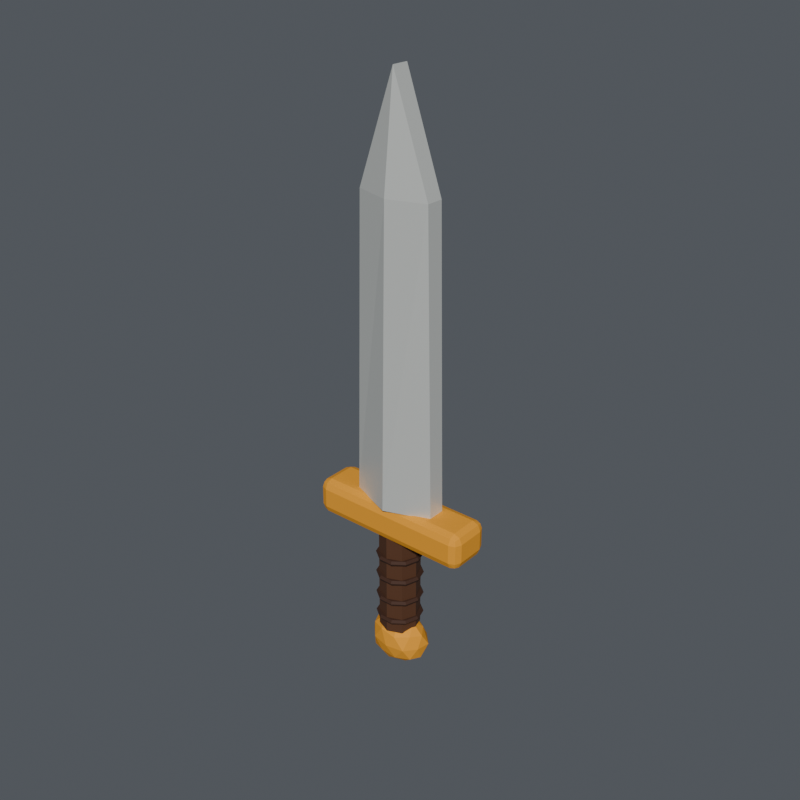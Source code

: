 # Source: sword.blend  (saved by Blender 5.2.45; exported with 4.5.12 LTS)
import bpy
from mathutils import Matrix  # noqa: F401  (used for matrix-valued properties, if any)

bpy.ops.wm.read_factory_settings(use_empty=True)
scene = bpy.context.scene
scene.name = 'sword'

# ---- collections
col_knight = bpy.data.collections.new('knight'); scene.collection.children.link(col_knight)
col_equipment = bpy.data.collections.new('EQUIPMENT'); scene.collection.children.link(col_equipment)
col_display_terrain = bpy.data.collections.new('DISPLAY_TERRAIN'); scene.collection.children.link(col_display_terrain)
col_studio___excluded_from_game_exports = bpy.data.collections.new('STUDIO — excluded from game exports'); scene.collection.children.link(col_studio___excluded_from_game_exports)

# ---- materials (node trees are filled in below, after node groups)
mat_leather = bpy.data.materials.new('leather')
mat_leather.diffuse_color = (0.09463, 0.03468, 0.01251, 1.0)
mat_wood_dark = bpy.data.materials.new('wood_dark')
mat_wood_dark.diffuse_color = (0.0529, 0.01848, 0.007851, 1.0)
mat_gold = bpy.data.materials.new('gold')
mat_gold.diffuse_color = (0.9114, 0.3801, 0.01961, 1.0)
mat_silver_light = bpy.data.materials.new('silver_light')
mat_silver_light.diffuse_color = (0.7484, 0.7678, 0.7293, 1.0)

# ---- material node trees
mat_leather.use_nodes = True; mat_leather.node_tree.nodes.clear()
_N = mat_leather.node_tree.nodes; _L = mat_leather.node_tree.links
n0 = _N.new('ShaderNodeBsdfPrincipled'); n0.name = 'Principled BSDF'; n0.location = (-200, 100)
n0.inputs[0].default_value = (0.09463, 0.03468, 0.01251, 1.0)
n0.inputs[2].default_value = 0.78
n0.inputs[10].default_value = 0.005
n0.inputs[27].default_value = (0.09463, 0.03468, 0.01251, 1.0)
n1 = _N.new('ShaderNodeOutputMaterial'); n1.name = 'Material Output'; n1.location = (200, 100)
_L.new(n0.outputs[0], n1.inputs[0])
n1.is_active_output = True
mat_wood_dark.use_nodes = True; mat_wood_dark.node_tree.nodes.clear()
_N = mat_wood_dark.node_tree.nodes; _L = mat_wood_dark.node_tree.links
n0 = _N.new('ShaderNodeBsdfPrincipled'); n0.name = 'Principled BSDF'; n0.location = (-200, 100)
n0.inputs[0].default_value = (0.0529, 0.01848, 0.007851, 1.0)
n0.inputs[2].default_value = 0.78
n0.inputs[10].default_value = 0.005
n0.inputs[27].default_value = (0.0529, 0.01848, 0.007851, 1.0)
n1 = _N.new('ShaderNodeOutputMaterial'); n1.name = 'Material Output'; n1.location = (200, 100)
_L.new(n0.outputs[0], n1.inputs[0])
n1.is_active_output = True
mat_gold.use_nodes = True; mat_gold.node_tree.nodes.clear()
_N = mat_gold.node_tree.nodes; _L = mat_gold.node_tree.links
n0 = _N.new('ShaderNodeBsdfPrincipled'); n0.name = 'Principled BSDF'; n0.location = (-200, 100)
n0.inputs[0].default_value = (0.9114, 0.3801, 0.01961, 1.0)
n0.inputs[1].default_value = 0.1
n0.inputs[2].default_value = 0.78
n0.inputs[10].default_value = 0.005
n0.inputs[27].default_value = (0.9114, 0.3801, 0.01961, 1.0)
n1 = _N.new('ShaderNodeOutputMaterial'); n1.name = 'Material Output'; n1.location = (200, 100)
_L.new(n0.outputs[0], n1.inputs[0])
n1.is_active_output = True
mat_silver_light.use_nodes = True; mat_silver_light.node_tree.nodes.clear()
_N = mat_silver_light.node_tree.nodes; _L = mat_silver_light.node_tree.links
n0 = _N.new('ShaderNodeBsdfPrincipled'); n0.name = 'Principled BSDF'; n0.location = (-200, 100)
n0.inputs[0].default_value = (0.7484, 0.7678, 0.7293, 1.0)
n0.inputs[1].default_value = 0.35
n0.inputs[2].default_value = 0.42
n0.inputs[10].default_value = 0.005
n0.inputs[27].default_value = (0.7484, 0.7678, 0.7293, 1.0)
n1 = _N.new('ShaderNodeOutputMaterial'); n1.name = 'Material Output'; n1.location = (200, 100)
_L.new(n0.outputs[0], n1.inputs[0])
n1.is_active_output = True

# ---- world
world_neutral_soft_ambient_004 = bpy.data.worlds.new('Neutral soft ambient.004'); scene.world = world_neutral_soft_ambient_004
world_neutral_soft_ambient_004.use_nodes = True; world_neutral_soft_ambient_004.node_tree.nodes.clear()
_N = world_neutral_soft_ambient_004.node_tree.nodes; _L = world_neutral_soft_ambient_004.node_tree.links
n0 = _N.new('ShaderNodeBackground'); n0.name = 'Background'; n0.location = (-200, 100)
n0.inputs[0].default_value = (0.2, 0.22, 0.25, 1.0)
n0.inputs[1].default_value = 0.45
n1 = _N.new('ShaderNodeOutputWorld'); n1.name = 'World Output'; n1.location = (200, 100)
_L.new(n0.outputs[0], n1.inputs[0])
n1.is_active_output = True

# ---- meshes
me_sword_leather_grip = bpy.data.meshes.new('Sword leather grip')
me_sword_leather_grip.from_pydata([(-0.058, -5.071e-09, -0.16), (-0.04101, -0.04101, -0.16), (5.071e-09, -0.058, -0.16), (0.04101, -0.04101, -0.16), (0.058, 5.071e-09, -0.16), (0.04101, 0.04101, -0.16), (-5.071e-09, 0.058, -0.16), (-0.04101, 0.04101, -0.16), (-0.058, -5.071e-09, 0.16), (-0.04101, -0.04101, 0.16), (5.071e-09, -0.058, 0.16), (0.04101, -0.04101, 0.16), (0.058, 5.071e-09, 0.16), (0.04101, 0.04101, 0.16), (-5.071e-09, 0.058, 0.16), (-0.04101, 0.04101, 0.16)], [], [(0, 1, 9, 8), (1, 2, 10, 9), (2, 3, 11, 10), (3, 4, 12, 11), (4, 5, 13, 12), (5, 6, 14, 13), (6, 7, 15, 14), (7, 0, 8, 15), (7, 6, 5, 4, 3, 2, 1, 0), (8, 9, 10, 11, 12, 13, 14, 15)])
me_sword_leather_grip.materials.append(mat_leather)
me_sword_leather_grip.update()
me_sword_grip_wrap = bpy.data.meshes.new('Sword grip wrap')
me_sword_grip_wrap.from_pydata([(0.067, 0.0, -0.12), (0.0625, 0.0, -0.1122), (0.0535, 0.0, -0.1122), (0.049, 0.0, -0.12), (0.0535, 0.0, -0.1278), (0.0625, 0.0, -0.1278), (0.0542, 0.03938, -0.12), (0.05056, 0.03674, -0.1122), (0.04328, 0.03145, -0.1122), (0.03964, 0.0288, -0.12), (0.04328, 0.03145, -0.1278), (0.05056, 0.03674, -0.1278), (0.0207, 0.06372, -0.12), (0.01931, 0.05944, -0.1122), (0.01653, 0.05088, -0.1122), (0.01514, 0.0466, -0.12), (0.01653, 0.05088, -0.1278), (0.01931, 0.05944, -0.1278), (-0.0207, 0.06372, -0.12), (-0.01931, 0.05944, -0.1122), (-0.01653, 0.05088, -0.1122), (-0.01514, 0.0466, -0.12), (-0.01653, 0.05088, -0.1278), (-0.01931, 0.05944, -0.1278), (-0.0542, 0.03938, -0.12), (-0.05056, 0.03674, -0.1122), (-0.04328, 0.03145, -0.1122), (-0.03964, 0.0288, -0.12), (-0.04328, 0.03145, -0.1278), (-0.05056, 0.03674, -0.1278), (-0.067, 8.205e-18, -0.12), (-0.0625, 7.654e-18, -0.1122), (-0.0535, 6.552e-18, -0.1122), (-0.049, 6.001e-18, -0.12), (-0.0535, 6.552e-18, -0.1278), (-0.0625, 7.654e-18, -0.1278), (-0.0542, -0.03938, -0.12), (-0.05056, -0.03674, -0.1122), (-0.04328, -0.03145, -0.1122), (-0.03964, -0.0288, -0.12), (-0.04328, -0.03145, -0.1278), (-0.05056, -0.03674, -0.1278), (-0.0207, -0.06372, -0.12), (-0.01931, -0.05944, -0.1122), (-0.01653, -0.05088, -0.1122), (-0.01514, -0.0466, -0.12), (-0.01653, -0.05088, -0.1278), (-0.01931, -0.05944, -0.1278), (0.0207, -0.06372, -0.12), (0.01931, -0.05944, -0.1122), (0.01653, -0.05088, -0.1122), (0.01514, -0.0466, -0.12), (0.01653, -0.05088, -0.1278), (0.01931, -0.05944, -0.1278), (0.0542, -0.03938, -0.12), (0.05056, -0.03674, -0.1122), (0.04328, -0.03145, -0.1122), (0.03964, -0.0288, -0.12), (0.04328, -0.03145, -0.1278), (0.05056, -0.03674, -0.1278)], [], [(0, 6, 7, 1), (1, 7, 8, 2), (2, 8, 9, 3), (3, 9, 10, 4), (4, 10, 11, 5), (5, 11, 6, 0), (6, 12, 13, 7), (7, 13, 14, 8), (8, 14, 15, 9), (9, 15, 16, 10), (10, 16, 17, 11), (11, 17, 12, 6), (12, 18, 19, 13), (13, 19, 20, 14), (14, 20, 21, 15), (15, 21, 22, 16), (16, 22, 23, 17), (17, 23, 18, 12), (18, 24, 25, 19), (19, 25, 26, 20), (20, 26, 27, 21), (21, 27, 28, 22), (22, 28, 29, 23), (23, 29, 24, 18), (24, 30, 31, 25), (25, 31, 32, 26), (26, 32, 33, 27), (27, 33, 34, 28), (28, 34, 35, 29), (29, 35, 30, 24), (30, 36, 37, 31), (31, 37, 38, 32), (32, 38, 39, 33), (33, 39, 40, 34), (34, 40, 41, 35), (35, 41, 36, 30), (36, 42, 43, 37), (37, 43, 44, 38), (38, 44, 45, 39), (39, 45, 46, 40), (40, 46, 47, 41), (41, 47, 42, 36), (42, 48, 49, 43), (43, 49, 50, 44), (44, 50, 51, 45), (45, 51, 52, 46), (46, 52, 53, 47), (47, 53, 48, 42), (48, 54, 55, 49), (49, 55, 56, 50), (50, 56, 57, 51), (51, 57, 58, 52), (52, 58, 59, 53), (53, 59, 54, 48), (54, 0, 1, 55), (55, 1, 2, 56), (56, 2, 3, 57), (57, 3, 4, 58), (58, 4, 5, 59), (59, 5, 0, 54)])
me_sword_grip_wrap.materials.append(mat_wood_dark)
me_sword_grip_wrap.update()
me_sword_grip_wrap_001 = bpy.data.meshes.new('Sword grip wrap.001')
me_sword_grip_wrap_001.from_pydata([(0.067, 0.0, -0.055), (0.0625, 0.0, -0.04721), (0.0535, 0.0, -0.04721), (0.049, 0.0, -0.055), (0.0535, 0.0, -0.06279), (0.0625, 0.0, -0.06279), (0.0542, 0.03938, -0.055), (0.05056, 0.03674, -0.04721), (0.04328, 0.03145, -0.04721), (0.03964, 0.0288, -0.055), (0.04328, 0.03145, -0.06279), (0.05056, 0.03674, -0.06279), (0.0207, 0.06372, -0.055), (0.01931, 0.05944, -0.04721), (0.01653, 0.05088, -0.04721), (0.01514, 0.0466, -0.055), (0.01653, 0.05088, -0.06279), (0.01931, 0.05944, -0.06279), (-0.0207, 0.06372, -0.055), (-0.01931, 0.05944, -0.04721), (-0.01653, 0.05088, -0.04721), (-0.01514, 0.0466, -0.055), (-0.01653, 0.05088, -0.06279), (-0.01931, 0.05944, -0.06279), (-0.0542, 0.03938, -0.055), (-0.05056, 0.03674, -0.04721), (-0.04328, 0.03145, -0.04721), (-0.03964, 0.0288, -0.055), (-0.04328, 0.03145, -0.06279), (-0.05056, 0.03674, -0.06279), (-0.067, 8.205e-18, -0.055), (-0.0625, 7.654e-18, -0.04721), (-0.0535, 6.552e-18, -0.04721), (-0.049, 6.001e-18, -0.055), (-0.0535, 6.552e-18, -0.06279), (-0.0625, 7.654e-18, -0.06279), (-0.0542, -0.03938, -0.055), (-0.05056, -0.03674, -0.04721), (-0.04328, -0.03145, -0.04721), (-0.03964, -0.0288, -0.055), (-0.04328, -0.03145, -0.06279), (-0.05056, -0.03674, -0.06279), (-0.0207, -0.06372, -0.055), (-0.01931, -0.05944, -0.04721), (-0.01653, -0.05088, -0.04721), (-0.01514, -0.0466, -0.055), (-0.01653, -0.05088, -0.06279), (-0.01931, -0.05944, -0.06279), (0.0207, -0.06372, -0.055), (0.01931, -0.05944, -0.04721), (0.01653, -0.05088, -0.04721), (0.01514, -0.0466, -0.055), (0.01653, -0.05088, -0.06279), (0.01931, -0.05944, -0.06279), (0.0542, -0.03938, -0.055), (0.05056, -0.03674, -0.04721), (0.04328, -0.03145, -0.04721), (0.03964, -0.0288, -0.055), (0.04328, -0.03145, -0.06279), (0.05056, -0.03674, -0.06279)], [], [(0, 6, 7, 1), (1, 7, 8, 2), (2, 8, 9, 3), (3, 9, 10, 4), (4, 10, 11, 5), (5, 11, 6, 0), (6, 12, 13, 7), (7, 13, 14, 8), (8, 14, 15, 9), (9, 15, 16, 10), (10, 16, 17, 11), (11, 17, 12, 6), (12, 18, 19, 13), (13, 19, 20, 14), (14, 20, 21, 15), (15, 21, 22, 16), (16, 22, 23, 17), (17, 23, 18, 12), (18, 24, 25, 19), (19, 25, 26, 20), (20, 26, 27, 21), (21, 27, 28, 22), (22, 28, 29, 23), (23, 29, 24, 18), (24, 30, 31, 25), (25, 31, 32, 26), (26, 32, 33, 27), (27, 33, 34, 28), (28, 34, 35, 29), (29, 35, 30, 24), (30, 36, 37, 31), (31, 37, 38, 32), (32, 38, 39, 33), (33, 39, 40, 34), (34, 40, 41, 35), (35, 41, 36, 30), (36, 42, 43, 37), (37, 43, 44, 38), (38, 44, 45, 39), (39, 45, 46, 40), (40, 46, 47, 41), (41, 47, 42, 36), (42, 48, 49, 43), (43, 49, 50, 44), (44, 50, 51, 45), (45, 51, 52, 46), (46, 52, 53, 47), (47, 53, 48, 42), (48, 54, 55, 49), (49, 55, 56, 50), (50, 56, 57, 51), (51, 57, 58, 52), (52, 58, 59, 53), (53, 59, 54, 48), (54, 0, 1, 55), (55, 1, 2, 56), (56, 2, 3, 57), (57, 3, 4, 58), (58, 4, 5, 59), (59, 5, 0, 54)])
me_sword_grip_wrap_001.materials.append(mat_wood_dark)
me_sword_grip_wrap_001.update()
me_sword_grip_wrap_002 = bpy.data.meshes.new('Sword grip wrap.002')
me_sword_grip_wrap_002.from_pydata([(0.067, 0.0, 0.015), (0.0625, 0.0, 0.02279), (0.0535, 0.0, 0.02279), (0.049, 0.0, 0.015), (0.0535, 0.0, 0.007206), (0.0625, 0.0, 0.007206), (0.0542, 0.03938, 0.015), (0.05056, 0.03674, 0.02279), (0.04328, 0.03145, 0.02279), (0.03964, 0.0288, 0.015), (0.04328, 0.03145, 0.007206), (0.05056, 0.03674, 0.007206), (0.0207, 0.06372, 0.015), (0.01931, 0.05944, 0.02279), (0.01653, 0.05088, 0.02279), (0.01514, 0.0466, 0.015), (0.01653, 0.05088, 0.007206), (0.01931, 0.05944, 0.007206), (-0.0207, 0.06372, 0.015), (-0.01931, 0.05944, 0.02279), (-0.01653, 0.05088, 0.02279), (-0.01514, 0.0466, 0.015), (-0.01653, 0.05088, 0.007206), (-0.01931, 0.05944, 0.007206), (-0.0542, 0.03938, 0.015), (-0.05056, 0.03674, 0.02279), (-0.04328, 0.03145, 0.02279), (-0.03964, 0.0288, 0.015), (-0.04328, 0.03145, 0.007206), (-0.05056, 0.03674, 0.007206), (-0.067, 8.205e-18, 0.015), (-0.0625, 7.654e-18, 0.02279), (-0.0535, 6.552e-18, 0.02279), (-0.049, 6.001e-18, 0.015), (-0.0535, 6.552e-18, 0.007206), (-0.0625, 7.654e-18, 0.007206), (-0.0542, -0.03938, 0.015), (-0.05056, -0.03674, 0.02279), (-0.04328, -0.03145, 0.02279), (-0.03964, -0.0288, 0.015), (-0.04328, -0.03145, 0.007206), (-0.05056, -0.03674, 0.007206), (-0.0207, -0.06372, 0.015), (-0.01931, -0.05944, 0.02279), (-0.01653, -0.05088, 0.02279), (-0.01514, -0.0466, 0.015), (-0.01653, -0.05088, 0.007206), (-0.01931, -0.05944, 0.007206), (0.0207, -0.06372, 0.015), (0.01931, -0.05944, 0.02279), (0.01653, -0.05088, 0.02279), (0.01514, -0.0466, 0.015), (0.01653, -0.05088, 0.007206), (0.01931, -0.05944, 0.007206), (0.0542, -0.03938, 0.015), (0.05056, -0.03674, 0.02279), (0.04328, -0.03145, 0.02279), (0.03964, -0.0288, 0.015), (0.04328, -0.03145, 0.007206), (0.05056, -0.03674, 0.007206)], [], [(0, 6, 7, 1), (1, 7, 8, 2), (2, 8, 9, 3), (3, 9, 10, 4), (4, 10, 11, 5), (5, 11, 6, 0), (6, 12, 13, 7), (7, 13, 14, 8), (8, 14, 15, 9), (9, 15, 16, 10), (10, 16, 17, 11), (11, 17, 12, 6), (12, 18, 19, 13), (13, 19, 20, 14), (14, 20, 21, 15), (15, 21, 22, 16), (16, 22, 23, 17), (17, 23, 18, 12), (18, 24, 25, 19), (19, 25, 26, 20), (20, 26, 27, 21), (21, 27, 28, 22), (22, 28, 29, 23), (23, 29, 24, 18), (24, 30, 31, 25), (25, 31, 32, 26), (26, 32, 33, 27), (27, 33, 34, 28), (28, 34, 35, 29), (29, 35, 30, 24), (30, 36, 37, 31), (31, 37, 38, 32), (32, 38, 39, 33), (33, 39, 40, 34), (34, 40, 41, 35), (35, 41, 36, 30), (36, 42, 43, 37), (37, 43, 44, 38), (38, 44, 45, 39), (39, 45, 46, 40), (40, 46, 47, 41), (41, 47, 42, 36), (42, 48, 49, 43), (43, 49, 50, 44), (44, 50, 51, 45), (45, 51, 52, 46), (46, 52, 53, 47), (47, 53, 48, 42), (48, 54, 55, 49), (49, 55, 56, 50), (50, 56, 57, 51), (51, 57, 58, 52), (52, 58, 59, 53), (53, 59, 54, 48), (54, 0, 1, 55), (55, 1, 2, 56), (56, 2, 3, 57), (57, 3, 4, 58), (58, 4, 5, 59), (59, 5, 0, 54)])
me_sword_grip_wrap_002.materials.append(mat_wood_dark)
me_sword_grip_wrap_002.update()
me_sword_grip_wrap_003 = bpy.data.meshes.new('Sword grip wrap.003')
me_sword_grip_wrap_003.from_pydata([(0.067, 0.0, 0.08), (0.0625, 0.0, 0.08779), (0.0535, 0.0, 0.08779), (0.049, 0.0, 0.08), (0.0535, 0.0, 0.07221), (0.0625, 0.0, 0.07221), (0.0542, 0.03938, 0.08), (0.05056, 0.03674, 0.08779), (0.04328, 0.03145, 0.08779), (0.03964, 0.0288, 0.08), (0.04328, 0.03145, 0.07221), (0.05056, 0.03674, 0.07221), (0.0207, 0.06372, 0.08), (0.01931, 0.05944, 0.08779), (0.01653, 0.05088, 0.08779), (0.01514, 0.0466, 0.08), (0.01653, 0.05088, 0.07221), (0.01931, 0.05944, 0.07221), (-0.0207, 0.06372, 0.08), (-0.01931, 0.05944, 0.08779), (-0.01653, 0.05088, 0.08779), (-0.01514, 0.0466, 0.08), (-0.01653, 0.05088, 0.07221), (-0.01931, 0.05944, 0.07221), (-0.0542, 0.03938, 0.08), (-0.05056, 0.03674, 0.08779), (-0.04328, 0.03145, 0.08779), (-0.03964, 0.0288, 0.08), (-0.04328, 0.03145, 0.07221), (-0.05056, 0.03674, 0.07221), (-0.067, 8.205e-18, 0.08), (-0.0625, 7.654e-18, 0.08779), (-0.0535, 6.552e-18, 0.08779), (-0.049, 6.001e-18, 0.08), (-0.0535, 6.552e-18, 0.07221), (-0.0625, 7.654e-18, 0.07221), (-0.0542, -0.03938, 0.08), (-0.05056, -0.03674, 0.08779), (-0.04328, -0.03145, 0.08779), (-0.03964, -0.0288, 0.08), (-0.04328, -0.03145, 0.07221), (-0.05056, -0.03674, 0.07221), (-0.0207, -0.06372, 0.08), (-0.01931, -0.05944, 0.08779), (-0.01653, -0.05088, 0.08779), (-0.01514, -0.0466, 0.08), (-0.01653, -0.05088, 0.07221), (-0.01931, -0.05944, 0.07221), (0.0207, -0.06372, 0.08), (0.01931, -0.05944, 0.08779), (0.01653, -0.05088, 0.08779), (0.01514, -0.0466, 0.08), (0.01653, -0.05088, 0.07221), (0.01931, -0.05944, 0.07221), (0.0542, -0.03938, 0.08), (0.05056, -0.03674, 0.08779), (0.04328, -0.03145, 0.08779), (0.03964, -0.0288, 0.08), (0.04328, -0.03145, 0.07221), (0.05056, -0.03674, 0.07221)], [], [(0, 6, 7, 1), (1, 7, 8, 2), (2, 8, 9, 3), (3, 9, 10, 4), (4, 10, 11, 5), (5, 11, 6, 0), (6, 12, 13, 7), (7, 13, 14, 8), (8, 14, 15, 9), (9, 15, 16, 10), (10, 16, 17, 11), (11, 17, 12, 6), (12, 18, 19, 13), (13, 19, 20, 14), (14, 20, 21, 15), (15, 21, 22, 16), (16, 22, 23, 17), (17, 23, 18, 12), (18, 24, 25, 19), (19, 25, 26, 20), (20, 26, 27, 21), (21, 27, 28, 22), (22, 28, 29, 23), (23, 29, 24, 18), (24, 30, 31, 25), (25, 31, 32, 26), (26, 32, 33, 27), (27, 33, 34, 28), (28, 34, 35, 29), (29, 35, 30, 24), (30, 36, 37, 31), (31, 37, 38, 32), (32, 38, 39, 33), (33, 39, 40, 34), (34, 40, 41, 35), (35, 41, 36, 30), (36, 42, 43, 37), (37, 43, 44, 38), (38, 44, 45, 39), (39, 45, 46, 40), (40, 46, 47, 41), (41, 47, 42, 36), (42, 48, 49, 43), (43, 49, 50, 44), (44, 50, 51, 45), (45, 51, 52, 46), (46, 52, 53, 47), (47, 53, 48, 42), (48, 54, 55, 49), (49, 55, 56, 50), (50, 56, 57, 51), (51, 57, 58, 52), (52, 58, 59, 53), (53, 59, 54, 48), (54, 0, 1, 55), (55, 1, 2, 56), (56, 2, 3, 57), (57, 3, 4, 58), (58, 4, 5, 59), (59, 5, 0, 54)])
me_sword_grip_wrap_003.materials.append(mat_wood_dark)
me_sword_grip_wrap_003.update()
me_sword_pommel = bpy.data.meshes.new('Sword pommel')
me_sword_pommel.from_pydata([(0.0, 0.0, -0.2948), (0.06514, -0.03418, -0.2458), (-0.02359, -0.05243, -0.2439), (-0.08059, 0.0, -0.2458), (-0.02515, 0.0559, -0.2462), (0.06818, 0.03578, -0.2475), (0.02555, -0.05678, -0.1733), (-0.0652, -0.03421, -0.1742), (-0.06243, 0.03276, -0.1757), (0.02463, 0.05474, -0.1746), (0.08131, 0.0, -0.1739), (0.0, 0.0, -0.1281), (-0.01461, -0.03247, -0.278), (0.03621, -0.019, -0.2744), (0.02263, -0.05031, -0.2502), (0.07702, 0.0, -0.2523), (0.03883, 0.02038, -0.279), (-0.04682, 0.0, -0.2773), (-0.06416, -0.03367, -0.2536), (-0.0146, 0.03244, -0.2779), (-0.05996, 0.03146, -0.2507), (0.0227, 0.05046, -0.2504), (0.08172, -0.01918, -0.21), (0.08858, 0.02079, -0.21), (0.0, -0.06349, -0.21), (0.05361, -0.05329, -0.21), (-0.08069, -0.01893, -0.21), (-0.05123, -0.05093, -0.21), (-0.05407, 0.05375, -0.21), (-0.08123, 0.01906, -0.21), (0.05537, 0.05504, -0.21), (0.0, 0.06776, -0.21), (0.06342, -0.03328, -0.1669), (-0.02402, -0.0534, -0.1673), (-0.07702, 0.0, -0.1677), (-0.02393, 0.0532, -0.1675), (0.0599, 0.03143, -0.1693), (0.01465, -0.03256, -0.1418), (0.04748, 0.0, -0.1417), (-0.03786, -0.01987, -0.1427), (-0.03623, 0.01901, -0.1456), (0.01496, 0.03326, -0.1403)], [], [(0, 13, 12), (1, 13, 15), (0, 12, 17), (0, 17, 19), (0, 19, 16), (1, 15, 22), (2, 14, 24), (3, 18, 26), (4, 20, 28), (5, 21, 30), (1, 22, 25), (2, 24, 27), (3, 26, 29), (4, 28, 31), (5, 30, 23), (6, 32, 37), (7, 33, 39), (8, 34, 40), (9, 35, 41), (10, 36, 38), (38, 41, 11), (38, 36, 41), (36, 9, 41), (41, 40, 11), (41, 35, 40), (35, 8, 40), (40, 39, 11), (40, 34, 39), (34, 7, 39), (39, 37, 11), (39, 33, 37), (33, 6, 37), (37, 38, 11), (37, 32, 38), (32, 10, 38), (23, 36, 10), (23, 30, 36), (30, 9, 36), (31, 35, 9), (31, 28, 35), (28, 8, 35), (29, 34, 8), (29, 26, 34), (26, 7, 34), (27, 33, 7), (27, 24, 33), (24, 6, 33), (25, 32, 6), (25, 22, 32), (22, 10, 32), (30, 31, 9), (30, 21, 31), (21, 4, 31), (28, 29, 8), (28, 20, 29), (20, 3, 29), (26, 27, 7), (26, 18, 27), (18, 2, 27), (24, 25, 6), (24, 14, 25), (14, 1, 25), (22, 23, 10), (22, 15, 23), (15, 5, 23), (16, 21, 5), (16, 19, 21), (19, 4, 21), (19, 20, 4), (19, 17, 20), (17, 3, 20), (17, 18, 3), (17, 12, 18), (12, 2, 18), (15, 16, 5), (15, 13, 16), (13, 0, 16), (12, 14, 2), (12, 13, 14), (13, 1, 14)])
me_sword_pommel.materials.append(mat_gold)
me_sword_pommel.update()
me_sword_gold_guard = bpy.data.meshes.new('Sword gold guard')
me_sword_gold_guard.from_pydata([(-0.24, -0.065, 0.1475), (-0.24, -0.065, 0.2525), (-0.24, 0.065, 0.1475), (-0.24, 0.065, 0.2525), (0.24, -0.065, 0.1475), (0.24, -0.065, 0.2525), (0.24, 0.065, 0.1475), (0.24, 0.065, 0.2525)], [], [(0, 4, 6, 2), (1, 3, 7, 5), (0, 1, 5, 4), (2, 6, 7, 3), (0, 2, 3, 1), (4, 5, 7, 6)])
me_sword_gold_guard.materials.append(mat_gold)
me_sword_gold_guard.update()
me_sword_broad_faceted_blade = bpy.data.meshes.new('Sword broad faceted blade')
me_sword_broad_faceted_blade.from_pydata([(-0.125, -0.025, 0.25), (0.125, -0.025, 0.25), (0.105, -0.025, 1.1), (0.0, -0.025, 1.4), (-0.105, -0.025, 1.1), (-0.125, 0.025, 0.25), (0.125, 0.025, 0.25), (0.105, 0.025, 1.1), (0.0, 0.025, 1.4), (-0.105, 0.025, 1.1), (0.0, -0.073, 0.25), (0.0, -0.058, 1.1), (0.0, 0.073, 0.25), (0.0, 0.058, 1.1)], [], [(0, 4, 11, 10), (10, 11, 2, 1), (4, 3, 11), (11, 3, 2), (5, 12, 13, 9), (12, 6, 7, 13), (9, 13, 8), (13, 7, 8), (0, 1, 6, 5), (0, 5, 9, 4), (1, 2, 7, 6), (4, 9, 8, 3), (2, 3, 8, 7)])
me_sword_broad_faceted_blade.materials.append(mat_silver_light)
me_sword_broad_faceted_blade.update()

# ---- objects
ob_sword = bpy.data.objects.new('sword', None)
ob_sword_leather_grip = bpy.data.objects.new('Sword leather grip', me_sword_leather_grip)
ob_sword_grip_wrap = bpy.data.objects.new('Sword grip wrap', me_sword_grip_wrap)
ob_sword_grip_wrap_001 = bpy.data.objects.new('Sword grip wrap.001', me_sword_grip_wrap_001)
ob_sword_grip_wrap_002 = bpy.data.objects.new('Sword grip wrap.002', me_sword_grip_wrap_002)
ob_sword_grip_wrap_003 = bpy.data.objects.new('Sword grip wrap.003', me_sword_grip_wrap_003)
ob_sword_pommel = bpy.data.objects.new('Sword pommel', me_sword_pommel)
ob_sword_gold_guard = bpy.data.objects.new('Sword gold guard', me_sword_gold_guard)
ob_sword_broad_faceted_blade = bpy.data.objects.new('Sword broad faceted blade', me_sword_broad_faceted_blade)

# ---- transforms, parenting, visibility, modifiers, constraints
ob_sword.location = (0.0, 0.0, 0.0)
ob_sword_leather_grip.parent = ob_sword
ob_sword_leather_grip.location = (0.0, 0.0, 0.0)
ob_sword_grip_wrap.parent = ob_sword
ob_sword_grip_wrap.location = (0.0, 0.0, 0.0)
ob_sword_grip_wrap_001.parent = ob_sword
ob_sword_grip_wrap_001.location = (0.0, 0.0, 0.0)
ob_sword_grip_wrap_002.parent = ob_sword
ob_sword_grip_wrap_002.location = (0.0, 0.0, 0.0)
ob_sword_grip_wrap_003.parent = ob_sword
ob_sword_grip_wrap_003.location = (0.0, 0.0, 0.0)
ob_sword_pommel.parent = ob_sword
ob_sword_pommel.location = (0.0, 0.0, 0.0)
ob_sword_gold_guard.parent = ob_sword
ob_sword_gold_guard.location = (0.0, 0.0, 0.0)
_m = ob_sword_gold_guard.modifiers.new('Soft carved edges', 'BEVEL')
_m.width = 0.025
_m.width_pct = 0.025
_m.segments = 2
ob_sword_broad_faceted_blade.parent = ob_sword
ob_sword_broad_faceted_blade.location = (0.0, 0.0, 0.0)

# ---- collection membership
col_equipment.objects.link(ob_sword)
col_equipment.objects.link(ob_sword_leather_grip)
col_equipment.objects.link(ob_sword_grip_wrap)
col_equipment.objects.link(ob_sword_grip_wrap_001)
col_equipment.objects.link(ob_sword_grip_wrap_002)
col_equipment.objects.link(ob_sword_grip_wrap_003)
col_equipment.objects.link(ob_sword_pommel)
col_equipment.objects.link(ob_sword_gold_guard)
col_equipment.objects.link(ob_sword_broad_faceted_blade)

# ---- scene / render settings (as saved in the file)
scene.frame_start = 1; scene.frame_end = 49; scene.frame_set(1)
scene.render.engine = 'CYCLES'
scene.render.resolution_x = 900
scene.render.resolution_y = 900
scene.render.bake_bias = 0.0
scene.render.bake_samples = 0
scene.render.compositor_device = 'GPU'
scene.cycles.samples = 32
scene.eevee.use_volume_custom_range = False
scene.eevee.fast_gi_thickness_near = 0.1
scene.eevee.fast_gi_thickness_far = 0.0
scene.eevee.ray_tracing_options.screen_trace_thickness = 0.1
bpy.context.view_layer.update()

# ---- added for rendering (the .blend has no active camera and no usable light): camera, sun
cam_auto = bpy.data.cameras.new('AutoCamera')
cam_auto.lens = 50.0
cam_auto.sensor_width = 36.0
cam_auto.clip_end = 1000.0
ob_auto_camera = bpy.data.objects.new('AutoCamera', cam_auto)
scene.collection.objects.link(ob_auto_camera)
ob_auto_camera.location = (1.63533, -1.9624, 1.86087)
ob_auto_camera.rotation_euler = (1.09748, -7.21219e-08, 0.694738)
scene.camera = ob_auto_camera
light_auto_sun = bpy.data.lights.new('AutoSun', 'SUN')
light_auto_sun.energy = 3.0
light_auto_sun.angle = 0.0523599
ob_auto_sun = bpy.data.objects.new('AutoSun', light_auto_sun)
scene.collection.objects.link(ob_auto_sun)
ob_auto_sun.rotation_euler = (0.872665, 0.174533, 0.523599)
bpy.context.view_layer.update()
